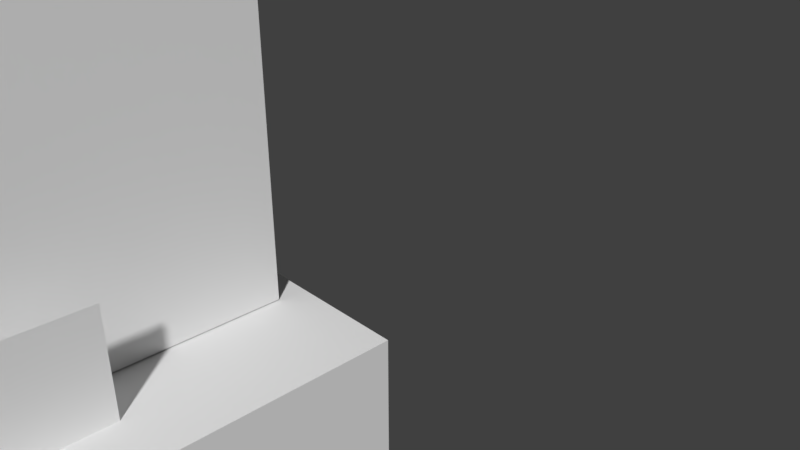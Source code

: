# Source: cafe.blend  (saved by Blender 2.79.0; exported with 4.5.12 LTS)
import bpy
from mathutils import Matrix  # noqa: F401  (used for matrix-valued properties, if any)

bpy.ops.wm.read_factory_settings(use_empty=True)
scene = bpy.context.scene
scene.name = 'Scene'

# ---- collections
col_collection_1 = bpy.data.collections.new('Collection 1'); scene.collection.children.link(col_collection_1)

# ---- world
world_world = bpy.data.worlds.new('World'); scene.world = world_world
world_world.color = (0.05088, 0.05088, 0.05088)
world_world.use_sun_shadow = False
world_world.sun_shadow_jitter_overblur = 0.0
world_world.cycles.sampling_method = 'MANUAL'

# ---- cameras
cam_camera = bpy.data.cameras.new('Camera')
cam_camera.clip_end = 100.0
cam_camera.lens = 35.0
cam_camera.sensor_width = 32.0
cam_camera.sensor_height = 18.0
cam_camera.ortho_scale = 7.314
cam_camera.dof.focus_distance = 0.0
cam_camera.dof.aperture_fstop = 128.0

# ---- meshes
me_plane_005 = bpy.data.meshes.new('Plane.005')
me_plane_005.from_pydata([(-0.09606, 1.44, 1.329), (-0.09606, -0.2331, 1.329), (-0.09606, -0.2331, 4.534), (-0.09606, 1.44, 4.534), (-0.09606, 1.291, 1.478), (-0.09606, -0.08377, 1.478), (-0.09606, -0.08377, 4.384), (-0.09606, 1.291, 4.384), (-0.09606, -0.2331, 2.073), (-0.09606, -0.2331, 2.271), (-0.09606, 1.44, 2.271), (-0.09606, 1.44, 2.073), (-0.09606, -0.08377, 2.271), (-0.09606, -0.08377, 2.073), (-0.09606, 1.291, 2.073), (-0.09606, 1.291, 2.271), (-0.3309, 1.291, 1.478), (-0.3309, -0.08377, 1.478), (-0.3309, 1.291, 4.384), (-0.3309, -0.08377, 4.384), (-0.3309, 1.44, 1.329), (-0.3309, -0.2331, 1.329), (-0.3309, 1.44, 4.534), (-0.3309, -0.2331, 4.534), (-0.3309, 1.291, 2.073), (-0.3309, 1.291, 2.271), (-0.3309, -0.08377, 2.271), (-0.3309, -0.08377, 2.073), (-0.3309, -0.2331, 2.271), (-0.3309, -0.2331, 2.073), (-0.3309, 1.44, 2.073), (-0.3309, 1.44, 2.271)], [], [(4, 0, 1, 5), (12, 9, 2, 6), (7, 3, 10, 15), (14, 11, 0, 4), (6, 2, 3, 7), (15, 14, 13, 12), (12, 13, 8, 9), (10, 11, 14, 15), (5, 1, 8, 13), (16, 17, 21, 20), (26, 19, 23, 28), (18, 25, 31, 22), (24, 16, 20, 30), (19, 18, 22, 23), (25, 26, 27, 24), (26, 28, 29, 27), (31, 25, 24, 30), (17, 27, 29, 21), (14, 4, 16, 24), (13, 14, 24, 27), (2, 9, 28, 23), (15, 12, 26, 25), (11, 10, 31, 30), (12, 6, 19, 26), (3, 2, 23, 22), (10, 3, 22, 31), (1, 0, 20, 21), (9, 8, 29, 28), (8, 1, 21, 29), (5, 13, 27, 17), (7, 15, 25, 18), (6, 7, 18, 19), (0, 11, 30, 20), (4, 5, 17, 16)])
me_plane_005.use_remesh_preserve_volume = False
me_plane_005.use_remesh_preserve_attributes = False
me_plane_005.use_mirror_vertex_groups = False
me_plane_005.update()
me_plane_004 = bpy.data.meshes.new('Plane.004')
me_plane_004.from_pydata([(-0.8399, -2.337, 4.368), (-0.8399, -2.337, 2.339), (-0.8399, -0.3995, 2.339), (-0.8399, 3.544, 2.339), (-0.8399, 1.607, 2.339), (-0.8399, 3.544, 4.368), (-0.8399, -0.3995, 4.368), (-0.8399, 1.607, 4.368), (-0.8399, -2.261, 4.292), (-0.8399, -2.261, 2.415), (-0.8399, -0.4755, 2.415), (-0.8399, 3.468, 2.415), (-0.8399, 1.683, 2.415), (-0.8399, 3.468, 4.292), (-0.8399, -0.4755, 4.292), (-0.8399, 1.683, 4.292), (-1.074, -2.261, 4.292), (-1.074, -2.261, 2.415), (-1.074, -0.4755, 2.415), (-1.074, 3.468, 2.415), (-1.074, 1.683, 2.415), (-1.074, 3.468, 4.292), (-1.074, -0.4755, 4.292), (-1.074, 1.683, 4.292), (-1.074, -2.337, 4.368), (-1.074, -2.337, 2.339), (-1.074, -0.3995, 2.339), (-1.074, 3.544, 2.339), (-1.074, 1.607, 2.339), (-1.074, 3.544, 4.368), (-1.074, -0.3995, 4.368), (-1.074, 1.607, 4.368)], [], [(9, 1, 0, 8), (10, 2, 1, 9), (11, 3, 4, 12), (13, 5, 3, 11), (14, 6, 2, 10), (12, 4, 7, 15), (8, 0, 6, 14), (15, 7, 5, 13), (17, 16, 24, 25), (18, 17, 25, 26), (19, 20, 28, 27), (21, 19, 27, 29), (22, 18, 26, 30), (20, 23, 31, 28), (16, 22, 30, 24), (23, 21, 29, 31), (11, 12, 20, 19), (0, 1, 25, 24), (7, 4, 28, 31), (10, 9, 17, 18), (15, 13, 21, 23), (8, 14, 22, 16), (2, 6, 30, 26), (9, 8, 16, 17), (12, 15, 23, 20), (3, 5, 29, 27), (4, 3, 27, 28), (14, 10, 18, 22), (1, 2, 26, 25), (5, 7, 31, 29), (6, 0, 24, 30), (13, 11, 19, 21)])
me_plane_004.use_remesh_preserve_volume = False
me_plane_004.use_remesh_preserve_attributes = False
me_plane_004.use_mirror_vertex_groups = False
me_plane_004.update()
me_plane_008 = bpy.data.meshes.new('Plane.008')
me_plane_008.from_pydata([(-1.076, 3.014, 5.615), (-0.9207, -2.307, 5.615), (2.112, -2.442, 5.615), (2.112, 3.014, 5.615), (-0.6233, 2.574, 5.615), (-0.4931, -1.886, 5.615), (1.672, -1.982, 5.615), (1.672, 2.574, 5.615), (-0.6233, 2.574, 6.159), (-0.4931, -1.886, 6.159), (1.672, -1.982, 6.159), (1.672, 2.574, 6.159), (-1.076, 3.014, 6.159), (-0.9207, -2.307, 6.159), (2.112, -2.442, 6.159), (2.112, 3.014, 6.159)], [], [(8, 9, 13, 12), (4, 0, 1, 5), (5, 1, 2, 6), (6, 2, 3, 7), (7, 3, 0, 4), (9, 10, 14, 13), (10, 11, 15, 14), (11, 8, 12, 15), (0, 3, 15, 12), (7, 4, 8, 11), (1, 0, 12, 13), (4, 5, 9, 8), (2, 1, 13, 14), (5, 6, 10, 9), (3, 2, 14, 15), (6, 7, 11, 10)])
me_plane_008.use_remesh_preserve_volume = False
me_plane_008.use_remesh_preserve_attributes = False
me_plane_008.use_mirror_vertex_groups = False
me_plane_008.update()
me_plane_007 = bpy.data.meshes.new('Plane.007')
me_plane_007.from_pydata([(-1.793, 3.71, 5.079), (-1.598, -2.974, 5.079), (2.808, -3.169, 5.079), (2.808, 3.71, 5.079), (-1.793, 3.71, 5.615), (-1.598, -2.974, 5.615), (2.808, -3.169, 5.615), (2.808, 3.71, 5.615)], [], [(1, 2, 3, 0), (5, 4, 7, 6), (2, 1, 5, 6), (3, 2, 6, 7), (0, 3, 7, 4), (1, 0, 4, 5)])
me_plane_007.use_remesh_preserve_volume = False
me_plane_007.use_remesh_preserve_attributes = False
me_plane_007.use_mirror_vertex_groups = False
me_plane_007.update()
me_plane_006 = bpy.data.meshes.new('Plane.006')
me_plane_006.from_pydata([(-1.126, -2.503, 1.329), (2.808, -2.503, 1.329), (-1.126, 3.71, 1.329), (2.808, 3.71, 1.329), (-1.126, 3.71, 1.329), (-1.126, -2.503, 1.329), (2.808, -2.503, 1.329), (2.808, 3.71, 1.329), (-1.126, 3.71, 5.079), (-1.126, -2.503, 5.079), (2.808, -2.503, 5.079), (2.808, 3.71, 5.079), (-1.126, 1.44, 1.329), (-1.126, -0.2331, 1.329), (2.808, -0.2331, 1.329), (2.808, 1.44, 1.329), (-1.126, 1.44, 1.329), (-1.126, -0.2331, 1.329), (2.808, -0.2331, 1.329), (2.808, 1.44, 1.329), (-1.126, 1.44, 5.079), (-1.126, -0.2331, 5.079), (2.808, -0.2331, 5.079), (2.808, 1.44, 5.079), (-1.126, 3.544, 2.338), (-1.126, -2.337, 2.338), (2.808, -2.503, 2.172), (2.808, 3.71, 2.172), (2.808, 1.44, 2.172), (2.808, -0.2331, 2.172), (-1.126, -0.3995, 2.338), (-1.126, 1.607, 2.338), (-1.126, 3.544, 4.367), (2.808, 1.44, 4.534), (2.808, -0.2331, 4.534), (-1.126, -0.3995, 4.367), (-1.126, 1.607, 4.367), (-1.126, -2.337, 4.367), (2.808, -2.503, 4.534), (2.808, 3.71, 4.534), (-1.126, -2.503, 4.534), (-1.126, -2.503, 2.172), (-1.126, -0.2331, 2.172), (-1.126, 3.71, 2.172), (-1.126, 1.44, 2.172), (-1.126, 3.71, 4.534), (-1.126, -0.2331, 4.534), (-1.126, 1.44, 4.534), (-0.8399, -2.337, 4.367), (-0.8399, -2.337, 2.338), (-0.8399, -0.3995, 2.338), (-0.8399, 3.544, 2.338), (-0.8399, 1.607, 2.338), (-0.8399, 3.544, 4.367), (-0.8399, -0.3995, 4.367), (-0.8399, 1.607, 4.367), (-0.09606, 1.44, 1.329), (-0.09606, -0.2331, 1.329), (-0.09606, -0.2331, 2.172), (-0.09606, 1.44, 2.172), (-0.09606, -0.2331, 4.534), (-0.09606, 1.44, 4.534), (-0.09606, 1.44, 1.329), (-0.09606, -0.2331, 1.329), (-0.09606, -0.2331, 2.172), (-0.09606, 1.44, 2.172), (-0.09606, -0.2331, 4.534), (-0.09606, 1.44, 4.534), (-0.09606, 1.44, 1.329), (-0.09606, -0.2331, 1.329), (-0.09606, -0.2331, 2.172), (-0.09606, 1.44, 2.172), (-0.09606, -0.2331, 4.534), (-0.09606, 1.44, 4.534)], [], [(47, 45, 8, 20), (12, 2, 4, 16), (1, 0, 5, 6), (14, 1, 6, 18), (2, 3, 7, 4), (20, 8, 11, 23), (38, 40, 9, 10), (34, 38, 10, 22), (45, 39, 11, 8), (39, 33, 23, 11), (33, 34, 22, 23), (9, 21, 22, 10), (21, 20, 23, 22), (3, 15, 19, 7), (15, 14, 18, 19), (0, 13, 17, 5), (13, 12, 16, 17), (40, 46, 21, 9), (46, 47, 20, 21), (5, 17, 42, 41), (19, 18, 29, 28), (7, 19, 28, 27), (4, 7, 27, 43), (18, 6, 26, 29), (6, 5, 41, 26), (16, 4, 43, 44), (42, 17, 57, 58), (25, 30, 50, 49), (28, 29, 34, 33), (27, 28, 33, 39), (43, 27, 39, 45), (29, 26, 38, 34), (26, 41, 40, 38), (36, 31, 52, 55), (25, 37, 40, 41), (30, 25, 41, 42), (24, 31, 44, 43), (32, 24, 43, 45), (35, 30, 42, 46), (31, 36, 47, 44), (37, 35, 46, 40), (36, 32, 45, 47), (49, 50, 54, 48), (52, 51, 53, 55), (35, 37, 48, 54), (31, 24, 51, 52), (32, 36, 55, 53), (24, 32, 53, 51), (30, 35, 54, 50), (37, 25, 49, 48), (57, 56, 59, 58), (58, 59, 61, 60), (46, 42, 58, 60), (16, 44, 59, 56), (47, 46, 60, 61), (44, 47, 61, 59), (63, 62, 65, 64), (64, 65, 67, 66), (69, 68, 71, 70), (70, 71, 73, 72)])
me_plane_006.use_remesh_preserve_volume = False
me_plane_006.use_remesh_preserve_attributes = False
me_plane_006.use_mirror_vertex_groups = False
me_plane_006.update()
me_plane_003 = bpy.data.meshes.new('Plane.003')
me_plane_003.from_pydata([(0.2443, -4.0, 1.321), (4.0, -4.0, 1.321), (4.0, 2.13, 1.321), (0.2443, -4.0, 2.364), (4.0, -4.0, 2.364), (4.0, 2.13, 2.364)], [], [(2, 1, 4, 5), (1, 0, 3, 4)])
me_plane_003.use_remesh_preserve_volume = False
me_plane_003.use_remesh_preserve_attributes = False
me_plane_003.use_mirror_vertex_groups = False
me_plane_003.update()
me_plane_000 = bpy.data.meshes.new('Plane.000')
me_plane_000.from_pydata([(4.0, -4.0, 0.7006), (4.0, 4.0, 0.7006), (-1.569, -4.0, 0.7006), (-1.569, 4.0, 0.7006), (-1.569, -4.0, 1.321), (4.0, -4.0, 1.321), (4.0, 4.0, 1.321), (-1.569, 4.0, 1.321), (-1.139, -2.512, 1.321), (2.796, -2.512, 1.321), (-1.139, 3.701, 1.321), (2.796, 3.701, 1.321)], [], [(2, 3, 1, 0), (4, 5, 6, 7), (0, 1, 6, 5), (1, 3, 7, 6), (3, 2, 4, 7), (2, 0, 5, 4), (8, 10, 11, 9)])
me_plane_000.use_remesh_preserve_volume = False
me_plane_000.use_remesh_preserve_attributes = False
me_plane_000.use_mirror_vertex_groups = False
me_plane_000.update()
me_plane_002 = bpy.data.meshes.new('Plane.002')
me_plane_002.from_pydata([(-4.0, -4.0, 0.7006), (-4.0, -4.0, 1.057), (-4.0, 4.0, 0.7006), (-4.0, 4.0, 1.057), (-1.569, -4.0, 0.7006), (-1.569, 4.0, 0.7006), (-1.569, 4.0, 1.057), (-1.569, -4.0, 1.057)], [], [(1, 7, 6, 3), (0, 2, 5, 4), (5, 2, 3, 6), (0, 4, 7, 1), (2, 0, 1, 3), (4, 5, 6, 7)])
me_plane_002.use_remesh_preserve_volume = False
me_plane_002.use_remesh_preserve_attributes = False
me_plane_002.use_mirror_vertex_groups = False
me_plane_002.update()
me_plane_001 = bpy.data.meshes.new('Plane.001')
me_plane_001.from_pydata([(-4.0, -4.0, 0.0), (4.0, -4.0, 0.0), (-4.0, 4.0, 0.0), (4.0, 4.0, 0.0), (-4.0, -4.0, 0.7006), (4.0, -4.0, 0.7006), (-4.0, 4.0, 0.7006), (4.0, 4.0, 0.7006)], [], [(0, 2, 3, 1), (4, 5, 7, 6), (3, 2, 6, 7), (2, 0, 4, 6), (0, 1, 5, 4), (1, 3, 7, 5)])
me_plane_001.use_remesh_preserve_volume = False
me_plane_001.use_remesh_preserve_attributes = False
me_plane_001.use_mirror_vertex_groups = False
me_plane_001.update()

# ---- objects
ob_plane_008 = bpy.data.objects.new('Plane.008', me_plane_005)
ob_plane_007 = bpy.data.objects.new('Plane.007', me_plane_004)
ob_plane_006 = bpy.data.objects.new('Plane.006', me_plane_008)
ob_plane_005 = bpy.data.objects.new('Plane.005', me_plane_007)
ob_plane_004 = bpy.data.objects.new('Plane.004', me_plane_006)
ob_plane_003 = bpy.data.objects.new('Plane.003', me_plane_003)
ob_plane_002 = bpy.data.objects.new('Plane.002', me_plane_000)
ob_plane_001 = bpy.data.objects.new('Plane.001', me_plane_002)
ob_plane = bpy.data.objects.new('Plane', me_plane_001)
ob_camera = bpy.data.objects.new('Camera', cam_camera)

# ---- transforms, parenting, visibility, modifiers, constraints
ob_plane_008.location = (0.0, 0.0, 0.0)
ob_plane_008.lineart.crease_threshold = 0.0
ob_plane_007.location = (0.0, 0.0, 0.0)
ob_plane_007.lineart.crease_threshold = 0.0
ob_plane_006.location = (0.0, 0.0, 0.0)
ob_plane_006.lineart.crease_threshold = 0.0
ob_plane_005.location = (0.0, 0.0, 0.0)
ob_plane_005.lineart.crease_threshold = 0.0
ob_plane_004.location = (0.0, 0.0, 0.0)
ob_plane_004.lineart.crease_threshold = 0.0
ob_plane_003.location = (0.0, 0.0, 0.0)
ob_plane_003.scale = (0.8509, 0.841, 1.0)
ob_plane_003.lineart.crease_threshold = 0.0
ob_plane_002.location = (0.0, 0.0, 0.0)
ob_plane_002.lineart.crease_threshold = 0.0
ob_plane_001.location = (0.0, 0.0, 0.0)
ob_plane_001.lineart.crease_threshold = 0.0
ob_plane.location = (0.0, 0.0, 0.0)
ob_plane.lineart.crease_threshold = 0.0
ob_camera.location = (8.696, -0.2841, 5.602)
ob_camera.rotation_euler = (1.109, 0.0, 0.8149)
ob_camera.lock_rotations_4d = False
ob_camera.empty_display_type = 'ARROWS'
ob_camera.color = (0.0, 0.0, 0.0, 0.0)
ob_camera.display_type = 'WIRE'
ob_camera.lineart.crease_threshold = 0.0

# ---- collection membership
col_collection_1.objects.link(ob_plane_008)
col_collection_1.objects.link(ob_plane_007)
col_collection_1.objects.link(ob_plane_006)
col_collection_1.objects.link(ob_plane_005)
col_collection_1.objects.link(ob_plane_004)
col_collection_1.objects.link(ob_plane_003)
col_collection_1.objects.link(ob_plane_002)
col_collection_1.objects.link(ob_plane_001)
col_collection_1.objects.link(ob_plane)
col_collection_1.objects.link(ob_camera)

# ---- scene / render settings (as saved in the file)
scene.camera = ob_camera
scene.frame_start = 1; scene.frame_end = 250; scene.frame_set(0)
scene.render.engine = 'BLENDER_EEVEE_NEXT'
scene.render.resolution_percentage = 50
scene.render.dither_intensity = 0.0
scene.cycles.use_denoising = False
scene.cycles.samples = 128
scene.cycles.sampling_pattern = 'TABULATED_SOBOL'
scene.cycles.use_adaptive_sampling = False
scene.cycles.use_light_tree = False
scene.cycles.blur_glossy = 0.0
scene.cycles.sample_clamp_indirect = 0.0
scene.view_settings.view_transform = 'Standard'
bpy.context.view_layer.update()

# ---- added for rendering (the .blend has no usable light): sun
light_auto_sun = bpy.data.lights.new('AutoSun', 'SUN')
light_auto_sun.energy = 3.0
light_auto_sun.angle = 0.0523599
ob_auto_sun = bpy.data.objects.new('AutoSun', light_auto_sun)
scene.collection.objects.link(ob_auto_sun)
ob_auto_sun.rotation_euler = (0.872665, 0.174533, 0.523599)
bpy.context.view_layer.update()
